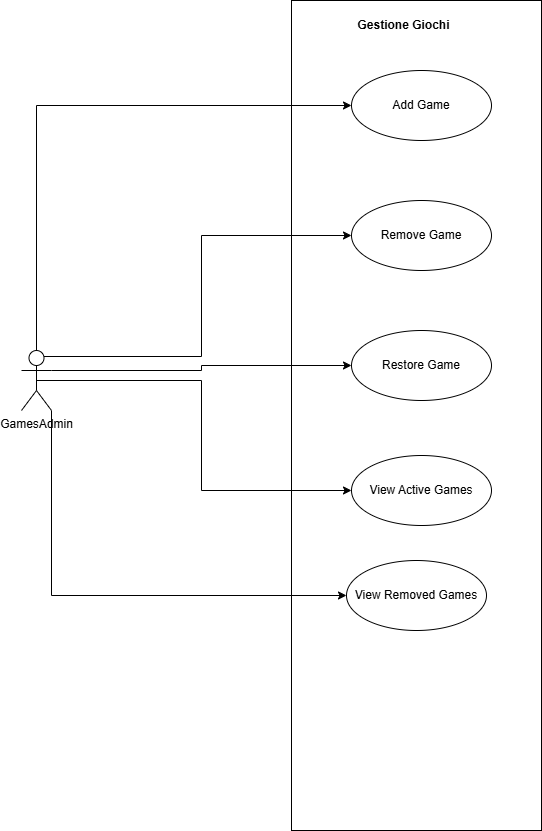

The diagram above was exported from draw.io. Its source (the exported page's mxGraphModel, read from the mxfile embedded in the PNG):
<mxGraphModel dx="1025" dy="451" grid="1" gridSize="10" guides="1" tooltips="1" connect="1" arrows="1" fold="1" page="1" pageScale="1" pageWidth="827" pageHeight="1169" math="0" shadow="0">
  <root>
    <mxCell id="0" />
    <mxCell id="1" parent="0" />
    <mxCell id="UJAKqrHeTVAi4fwsysal-2" value="GamesAdmin" style="shape=umlActor;verticalLabelPosition=bottom;verticalAlign=top;html=1;outlineConnect=0;" parent="1" vertex="1">
      <mxGeometry x="210" y="480" width="30" height="60" as="geometry" />
    </mxCell>
    <mxCell id="UJAKqrHeTVAi4fwsysal-3" value="" style="rounded=0;whiteSpace=wrap;html=1;" parent="1" vertex="1">
      <mxGeometry x="480" y="130" width="250" height="830" as="geometry" />
    </mxCell>
    <mxCell id="UJAKqrHeTVAi4fwsysal-4" value="&lt;b&gt;Gestione Giochi&lt;/b&gt;" style="text;html=1;align=center;verticalAlign=middle;whiteSpace=wrap;rounded=0;" parent="1" vertex="1">
      <mxGeometry x="540" y="140" width="105" height="30" as="geometry" />
    </mxCell>
    <mxCell id="UJAKqrHeTVAi4fwsysal-5" value="View Removed Games" style="ellipse;whiteSpace=wrap;html=1;" parent="1" vertex="1">
      <mxGeometry x="535" y="690" width="140" height="70" as="geometry" />
    </mxCell>
    <mxCell id="UJAKqrHeTVAi4fwsysal-6" value="View Active Games" style="ellipse;whiteSpace=wrap;html=1;" parent="1" vertex="1">
      <mxGeometry x="540" y="585" width="140" height="70" as="geometry" />
    </mxCell>
    <mxCell id="UJAKqrHeTVAi4fwsysal-7" value="Restore Game" style="ellipse;whiteSpace=wrap;html=1;" parent="1" vertex="1">
      <mxGeometry x="540" y="460" width="140" height="70" as="geometry" />
    </mxCell>
    <mxCell id="UJAKqrHeTVAi4fwsysal-8" value="Remove Game" style="ellipse;whiteSpace=wrap;html=1;" parent="1" vertex="1">
      <mxGeometry x="540" y="330" width="140" height="70" as="geometry" />
    </mxCell>
    <mxCell id="UJAKqrHeTVAi4fwsysal-9" value="Add Game" style="ellipse;whiteSpace=wrap;html=1;" parent="1" vertex="1">
      <mxGeometry x="540" y="200" width="140" height="70" as="geometry" />
    </mxCell>
    <mxCell id="UJAKqrHeTVAi4fwsysal-11" style="edgeStyle=orthogonalEdgeStyle;rounded=0;orthogonalLoop=1;jettySize=auto;html=1;exitX=0.5;exitY=0;exitDx=0;exitDy=0;exitPerimeter=0;entryX=0;entryY=0.5;entryDx=0;entryDy=0;" parent="1" source="UJAKqrHeTVAi4fwsysal-2" target="UJAKqrHeTVAi4fwsysal-9" edge="1">
      <mxGeometry relative="1" as="geometry" />
    </mxCell>
    <mxCell id="UJAKqrHeTVAi4fwsysal-13" style="edgeStyle=orthogonalEdgeStyle;rounded=0;orthogonalLoop=1;jettySize=auto;html=1;exitX=1;exitY=0.3333333333333333;exitDx=0;exitDy=0;exitPerimeter=0;" parent="1" source="UJAKqrHeTVAi4fwsysal-2" target="UJAKqrHeTVAi4fwsysal-7" edge="1">
      <mxGeometry relative="1" as="geometry" />
    </mxCell>
    <mxCell id="UJAKqrHeTVAi4fwsysal-12" style="edgeStyle=orthogonalEdgeStyle;rounded=0;orthogonalLoop=1;jettySize=auto;html=1;exitX=0.75;exitY=0.1;exitDx=0;exitDy=0;exitPerimeter=0;entryX=0;entryY=0.5;entryDx=0;entryDy=0;" parent="1" source="UJAKqrHeTVAi4fwsysal-2" target="UJAKqrHeTVAi4fwsysal-8" edge="1">
      <mxGeometry relative="1" as="geometry" />
    </mxCell>
    <mxCell id="UJAKqrHeTVAi4fwsysal-14" style="edgeStyle=orthogonalEdgeStyle;rounded=0;orthogonalLoop=1;jettySize=auto;html=1;exitX=0.5;exitY=0.5;exitDx=0;exitDy=0;exitPerimeter=0;entryX=0;entryY=0.5;entryDx=0;entryDy=0;" parent="1" source="UJAKqrHeTVAi4fwsysal-2" target="UJAKqrHeTVAi4fwsysal-6" edge="1">
      <mxGeometry relative="1" as="geometry" />
    </mxCell>
    <mxCell id="UJAKqrHeTVAi4fwsysal-15" style="edgeStyle=orthogonalEdgeStyle;rounded=0;orthogonalLoop=1;jettySize=auto;html=1;exitX=1;exitY=1;exitDx=0;exitDy=0;exitPerimeter=0;entryX=0;entryY=0.5;entryDx=0;entryDy=0;" parent="1" source="UJAKqrHeTVAi4fwsysal-2" target="UJAKqrHeTVAi4fwsysal-5" edge="1">
      <mxGeometry relative="1" as="geometry" />
    </mxCell>
  </root>
</mxGraphModel>